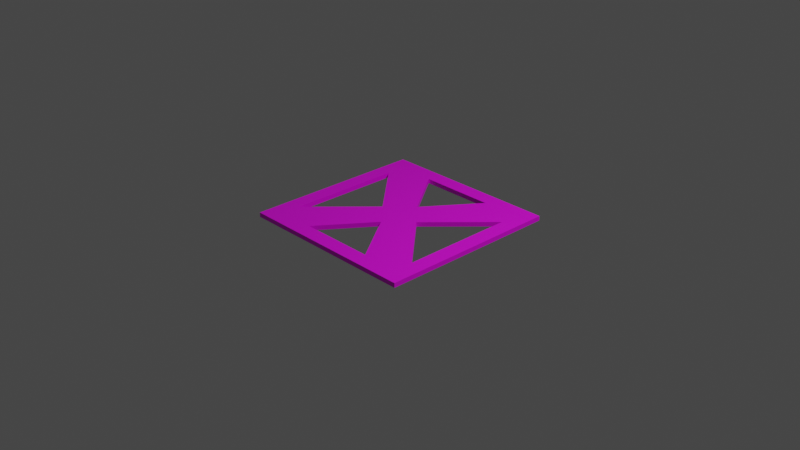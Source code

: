 # Source: vent.blend  (saved by Blender 2.92.15; exported with 4.5.12 LTS)
import bpy
from mathutils import Matrix  # noqa: F401  (used for matrix-valued properties, if any)

bpy.ops.wm.read_factory_settings(use_empty=True)
scene = bpy.context.scene
scene.name = 'Scene'

# ---- collections
col_collection = bpy.data.collections.new('Collection'); scene.collection.children.link(col_collection)

# ---- images (referenced by path relative to the original .blend; pixels are not part of the script)
import os
ASSET_DIR = os.environ.get("B2B_ASSET_DIR", "")  # directory of the original .blend (textures are referenced by path, not embedded)
HERE = os.path.dirname(os.path.abspath(__file__))  # packed textures are extracted next to this script under _unpacked/

def load_image(name, relpath, width, height, colorspace="sRGB"):
    """Load a texture the original file referenced (path relative to the .blend, or extracted next to this script)."""
    p = next((c for c in (os.path.join(HERE, relpath), os.path.join(ASSET_DIR, relpath)) if relpath and os.path.exists(c)), "")
    if p:
        img = bpy.data.images.load(p, check_existing=True)
        img.name = name
    else:  # same state as the original file: an image datablock whose file is absent (Cycles renders it pink)
        img = bpy.data.images.new(name, width, height)
        img.source = "FILE"
        img.filepath = "//" + (relpath or name)
    img.colorspace_settings.name = colorspace
    return img
img_clean_metal_jpg = load_image('clean_metal.jpg', 'clean_metal.jpg', 1024, 1024, 'sRGB')

# ---- materials (node trees are filled in below, after node groups)
mat_material_001 = bpy.data.materials.new('Material.001')
mat_material_001.use_transparent_shadow = False

# ---- material node trees
mat_material_001.use_nodes = True; mat_material_001.node_tree.nodes.clear()
_N = mat_material_001.node_tree.nodes; _L = mat_material_001.node_tree.links
n0 = _N.new('ShaderNodeBsdfPrincipled'); n0.name = 'Principled BSDF'; n0.location = (10, 300)
n0.distribution = 'GGX'
n0.subsurface_method = 'BURLEY'
n0.inputs[3].default_value = 1.45
n0.inputs[27].default_value = (0.0, 0.0, 0.0, 1.0)
n0.inputs[28].default_value = 1.0
n1 = _N.new('ShaderNodeOutputMaterial'); n1.name = 'Material Output'; n1.location = (300, 300)
n2 = _N.new('ShaderNodeTexImage'); n2.name = 'Image Texture'; n2.location = (-300, 264)
n2.image = img_clean_metal_jpg
_L.new(n0.outputs[0], n1.inputs[0])
_L.new(n2.outputs[0], n0.inputs[0])
n1.is_active_output = True

# ---- world
world_world = bpy.data.worlds.new('World'); scene.world = world_world
world_world.use_nodes = True; world_world.node_tree.nodes.clear()
_N = world_world.node_tree.nodes; _L = world_world.node_tree.links
n0 = _N.new('ShaderNodeOutputWorld'); n0.name = 'World Output'; n0.location = (300, 300)
n1 = _N.new('ShaderNodeBackground'); n1.name = 'Background'; n1.location = (10, 300)
n1.inputs[0].default_value = (0.05088, 0.05088, 0.05088, 1.0)
_L.new(n1.outputs[0], n0.inputs[0])
n0.is_active_output = True
world_world.color = (0.05088, 0.05088, 0.05088)
world_world.use_sun_shadow = False
world_world.sun_shadow_jitter_overblur = 0.0

# ---- cameras
cam_camera = bpy.data.cameras.new('Camera')
cam_camera.clip_end = 100.0
cam_camera.ortho_scale = 7.314

# ---- lights
light_light = bpy.data.lights.new('Light', 'POINT')
light_light.transmission_factor = 0.0
light_light.energy = 1000.0
light_light.shadow_soft_size = 0.1
light_light.shadow_maximum_resolution = 0.006
light_light.use_absolute_resolution = True

# ---- meshes
me_plane = bpy.data.meshes.new('Plane')
me_plane.from_pydata([(-1.0, -1.0, 0.0), (1.0, -1.0, 0.0), (-1.0, 1.0, 0.0), (1.0, 1.0, 0.0), (-1.0, 0.5, 0.0), (0.0, -1.0, 0.0), (4.749e-10, -0.8311, 0.0), (-0.831, 0.831, 0.0), (0.5, 1.0, 0.0), (0.831, 0.831, 0.0), (0.831, -0.8311, 0.0), (0.0, 0.2507, 0.0), (-1.0, -0.25, 0.0), (0.0, -0.25, 0.0), (-0.831, -0.4156, 0.0), (-0.25, 1.0, 0.0), (-0.25, 0.0, 0.0), (-0.4155, 0.831, 0.0), (-0.4155, -0.8311, 0.0), (0.25, 0.0, 0.0), (0.4155, 0.831, 0.0), (0.4155, -0.8311, 0.0), (-0.831, -0.6233, 0.0), (0.831, -0.6233, 0.0), (0.831, 0.6238, 0.0), (-0.831, 0.6238, 0.0), (-1.0, -1.0, 0.09493), (1.0, -1.0, 0.09493), (-1.0, 1.0, 0.09493), (1.0, 1.0, 0.09493), (-1.0, -0.5, 0.09493), (0.0, 0.0, 0.09493), (-0.831, 0.831, 0.09493), (-0.831, -0.8311, 0.09493), (0.831, 0.831, 0.09493), (0.0, 0.2507, 0.09493), (1.0, -0.25, 0.09493), (0.0, -0.25, 0.09493), (0.831, -0.4156, 0.09493), (-0.25, 0.0, 0.09493), (-0.4155, 0.831, 0.09493), (-0.4155, -0.8311, 0.09493), (0.25, 0.0, 0.09493), (0.4155, 0.831, 0.09493), (0.4155, -0.8311, 0.09493), (-0.831, -0.6233, 0.09493), (0.831, -0.6233, 0.09493), (0.831, 0.6238, 0.09493), (-0.831, 0.6238, 0.09493)], [], [(12, 4, 7, 25, 14), (26, 27, 36, 38, 46, 42, 34, 43, 35, 32, 48, 39, 31, 37, 44, 41, 33, 30), (23, 24, 9, 8, 3, 1, 5, 6, 21, 13, 10), (45, 48, 32, 35, 40, 43, 34, 42, 47, 38, 36, 29, 28, 30, 33, 41, 37, 31, 39), (9, 24, 19, 23, 10, 13, 11, 20, 17, 15, 8), (2, 15, 17, 11, 13, 18, 6, 5, 0, 12, 14, 22, 16, 25, 7, 4), (2, 4, 12, 0, 26, 30, 28), (20, 43, 40, 17), (13, 21, 44, 37), (23, 46, 38, 47, 24), (1, 3, 29, 36, 27), (23, 19, 42, 46), (5, 1, 27, 26, 0), (25, 16, 39, 48), (21, 6, 18, 41, 44), (15, 2, 28, 29, 3, 8), (11, 17, 40, 35), (20, 11, 35, 43), (14, 25, 48, 45, 22), (19, 24, 47, 42), (16, 22, 45, 39), (18, 13, 37, 41)])
_uv = me_plane.uv_layers.new(name='UVMap')
_uv.uv.foreach_set('vector', [0.0, 0.375, 0.0, 0.75, 0.25, 0.75, 0.25, 0.6877, 0.25, 0.375, 0.0, 0.0, 1.0, 0.0, 1.0, 0.375, 0.75, 0.375, 0.75, 0.3125, 0.625, 0.5, 0.75, 0.75, 0.625, 0.75, 0.5, 0.6253, 0.25, 0.75, 0.25, 0.6877, 0.375, 0.5, 0.5, 0.5, 0.5, 0.375, 0.625, 0.25, 0.375, 0.25, 0.25, 0.25, 0.0, 0.25, 0.75, 0.3125, 0.75, 0.6877, 0.75, 0.75, 0.75, 1.0, 1.0, 1.0, 1.0, 0.0, 0.5, 0.0, 0.5, 0.25, 0.625, 0.25, 0.5, 0.375, 0.75, 0.25, 0.25, 0.3125, 0.25, 0.6877, 0.25, 0.75, 0.5, 0.6253, 0.375, 0.75, 0.625, 0.75, 0.75, 0.75, 0.625, 0.5, 0.75, 0.6877, 0.75, 0.375, 1.0, 0.375, 1.0, 1.0, 0.0, 1.0, 0.0, 0.25, 0.25, 0.25, 0.375, 0.25, 0.5, 0.375, 0.5, 0.5, 0.375, 0.5, 0.75, 0.75, 0.75, 0.6877, 0.625, 0.5, 0.75, 0.3125, 0.75, 0.25, 0.5, 0.375, 0.5, 0.6253, 0.625, 0.75, 0.375, 0.75, 0.375, 1.0, 0.75, 1.0, 0.0, 1.0, 0.375, 1.0, 0.375, 0.75, 0.5, 0.6253, 0.5, 0.375, 0.375, 0.25, 0.5, 0.25, 0.5, 0.0, 0.0, 0.0, 0.0, 0.375, 0.25, 0.375, 0.25, 0.3125, 0.375, 0.5, 0.25, 0.6877, 0.25, 0.75, 0.0, 0.75, 0.0, 1.0, 0.0, 0.75, 0.0, 0.375, 0.0, 0.0, 0.0, 0.0, 0.0, 0.25, 0.0, 1.0, 0.625, 0.75, 0.625, 0.75, 0.375, 0.75, 0.375, 0.75, 0.5, 0.375, 0.625, 0.25, 0.625, 0.25, 0.5, 0.375, 0.75, 0.3125, 0.75, 0.3125, 0.75, 0.375, 0.75, 0.6877, 0.75, 0.6877, 1.0, 0.0, 1.0, 1.0, 1.0, 1.0, 1.0, 0.375, 1.0, 0.0, 0.75, 0.3125, 0.625, 0.5, 0.625, 0.5, 0.75, 0.3125, 0.5, 0.0, 1.0, 0.0, 1.0, 0.0, 0.0, 0.0, 0.0, 0.0, 0.25, 0.6877, 0.375, 0.5, 0.375, 0.5, 0.25, 0.6877, 0.625, 0.25, 0.5, 0.25, 0.375, 0.25, 0.375, 0.25, 0.625, 0.25, 0.375, 1.0, 0.0, 1.0, 0.0, 1.0, 1.0, 1.0, 1.0, 1.0, 0.75, 1.0, 0.5, 0.6253, 0.375, 0.75, 0.375, 0.75, 0.5, 0.6253, 0.625, 0.75, 0.5, 0.6253, 0.5, 0.6253, 0.625, 0.75, 0.25, 0.375, 0.25, 0.6877, 0.25, 0.6877, 0.25, 0.3125, 0.25, 0.3125, 0.625, 0.5, 0.75, 0.6877, 0.75, 0.6877, 0.625, 0.5, 0.375, 0.5, 0.25, 0.3125, 0.25, 0.3125, 0.375, 0.5, 0.375, 0.25, 0.5, 0.375, 0.5, 0.375, 0.375, 0.25])
me_plane.materials.append(mat_material_001)
me_plane.use_remesh_fix_poles = True
me_plane.use_remesh_preserve_attributes = False
me_plane.use_mirror_vertex_groups = False
me_plane.update()

# ---- objects
ob_light = bpy.data.objects.new('Light', light_light)
ob_camera = bpy.data.objects.new('Camera', cam_camera)
ob_plane = bpy.data.objects.new('Plane', me_plane)

# ---- transforms, parenting, visibility, modifiers, constraints
ob_light.location = (4.076, 1.005, 5.904)
ob_light.rotation_euler = (0.6503, 0.05522, 1.866)
ob_light.lock_rotations_4d = False
ob_light.empty_display_type = 'ARROWS'
ob_light.color = (0.0, 0.0, 0.0, 0.0)
ob_light.lineart.crease_threshold = 0.0
ob_camera.location = (7.359, -6.926, 4.958)
ob_camera.rotation_euler = (1.109, 0.0, 0.8149)
ob_camera.lock_rotations_4d = False
ob_camera.empty_display_type = 'ARROWS'
ob_camera.color = (0.0, 0.0, 0.0, 0.0)
ob_camera.display_type = 'WIRE'
ob_camera.lineart.crease_threshold = 0.0
ob_plane.location = (0.0, 0.0, 0.0)
ob_plane.scale = (1.0, 1.0, 0.5267)
ob_plane.lineart.crease_threshold = 0.0

# ---- collection membership
col_collection.objects.link(ob_light)
col_collection.objects.link(ob_camera)
col_collection.objects.link(ob_plane)

# ---- scene / render settings (as saved in the file)
scene.camera = ob_camera
scene.frame_start = 1; scene.frame_end = 250; scene.frame_set(1)
scene.render.engine = 'BLENDER_EEVEE_NEXT'
scene.cycles.use_denoising = False
scene.cycles.samples = 128
scene.cycles.sampling_pattern = 'TABULATED_SOBOL'
scene.cycles.use_adaptive_sampling = False
scene.cycles.use_light_tree = False
scene.view_settings.view_transform = 'Filmic'
bpy.context.view_layer.update()
